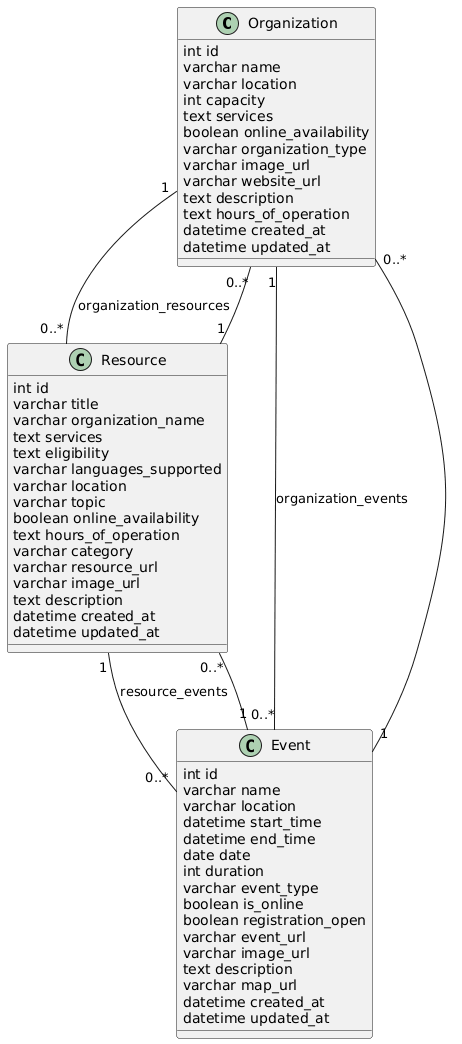

The diagram above was rendered by PlantUML. Its source (embedded in the PNG):
@startuml
class Organization {
    int id
    varchar name
    varchar location
    int capacity
    text services
    boolean online_availability
    varchar organization_type
    varchar image_url
    varchar website_url
    text description
    text hours_of_operation
    datetime created_at
    datetime updated_at
}

class Resource {
    int id
    varchar title
    varchar organization_name
    text services
    text eligibility
    varchar languages_supported
    varchar location
    varchar topic
    boolean online_availability
    text hours_of_operation
    varchar category
    varchar resource_url
    varchar image_url
    text description
    datetime created_at
    datetime updated_at
}

class Event {
    int id
    varchar name
    varchar location
    datetime start_time
    datetime end_time
    date date
    int duration
    varchar event_type
    boolean is_online
    boolean registration_open
    varchar event_url
    varchar image_url
    text description
    varchar map_url
    datetime created_at
    datetime updated_at
}

' Association tables as relationships (many-to-many)
Organization "1" -- "0..*" Resource : organization_resources
Resource "1" -- "0..*" Organization

Organization "1" -- "0..*" Event : organization_events
Event "1" -- "0..*" Organization

Resource "1" -- "0..*" Event : resource_events
Event "1" -- "0..*" Resource
@enduml